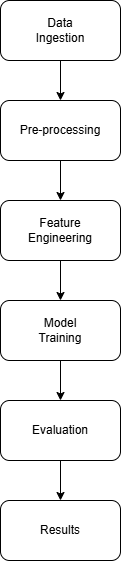

The diagram above was exported from draw.io. Its source (the exported page's mxGraphModel, read from the mxfile embedded in the PNG):
<mxGraphModel dx="578" dy="876" grid="1" gridSize="10" guides="1" tooltips="1" connect="1" arrows="1" fold="1" page="1" pageScale="1" pageWidth="850" pageHeight="1100" math="0" shadow="0">
  <root>
    <mxCell id="0" />
    <mxCell id="1" parent="0" />
    <mxCell id="4I1Q0lzE4hm3A643x5Ht-7" style="edgeStyle=orthogonalEdgeStyle;rounded=0;orthogonalLoop=1;jettySize=auto;html=1;exitX=0.5;exitY=1;exitDx=0;exitDy=0;entryX=0.5;entryY=0;entryDx=0;entryDy=0;" edge="1" parent="1" source="4I1Q0lzE4hm3A643x5Ht-1" target="4I1Q0lzE4hm3A643x5Ht-2">
      <mxGeometry relative="1" as="geometry" />
    </mxCell>
    <mxCell id="4I1Q0lzE4hm3A643x5Ht-1" value="Data&lt;div&gt;Ingestion&lt;/div&gt;" style="rounded=1;whiteSpace=wrap;html=1;" vertex="1" parent="1">
      <mxGeometry x="190" y="140" width="120" height="60" as="geometry" />
    </mxCell>
    <mxCell id="4I1Q0lzE4hm3A643x5Ht-8" style="edgeStyle=orthogonalEdgeStyle;rounded=0;orthogonalLoop=1;jettySize=auto;html=1;exitX=0.5;exitY=1;exitDx=0;exitDy=0;entryX=0.5;entryY=0;entryDx=0;entryDy=0;" edge="1" parent="1" source="4I1Q0lzE4hm3A643x5Ht-2" target="4I1Q0lzE4hm3A643x5Ht-3">
      <mxGeometry relative="1" as="geometry" />
    </mxCell>
    <mxCell id="4I1Q0lzE4hm3A643x5Ht-2" value="Pre-processing" style="rounded=1;whiteSpace=wrap;html=1;" vertex="1" parent="1">
      <mxGeometry x="190" y="240" width="120" height="60" as="geometry" />
    </mxCell>
    <mxCell id="4I1Q0lzE4hm3A643x5Ht-9" style="edgeStyle=orthogonalEdgeStyle;rounded=0;orthogonalLoop=1;jettySize=auto;html=1;exitX=0.5;exitY=1;exitDx=0;exitDy=0;entryX=0.5;entryY=0;entryDx=0;entryDy=0;" edge="1" parent="1" source="4I1Q0lzE4hm3A643x5Ht-3" target="4I1Q0lzE4hm3A643x5Ht-4">
      <mxGeometry relative="1" as="geometry" />
    </mxCell>
    <mxCell id="4I1Q0lzE4hm3A643x5Ht-3" value="Feature&lt;div&gt;Engineering&lt;/div&gt;" style="rounded=1;whiteSpace=wrap;html=1;" vertex="1" parent="1">
      <mxGeometry x="190" y="340" width="120" height="60" as="geometry" />
    </mxCell>
    <mxCell id="4I1Q0lzE4hm3A643x5Ht-10" style="edgeStyle=orthogonalEdgeStyle;rounded=0;orthogonalLoop=1;jettySize=auto;html=1;exitX=0.5;exitY=1;exitDx=0;exitDy=0;" edge="1" parent="1" source="4I1Q0lzE4hm3A643x5Ht-4" target="4I1Q0lzE4hm3A643x5Ht-5">
      <mxGeometry relative="1" as="geometry" />
    </mxCell>
    <mxCell id="4I1Q0lzE4hm3A643x5Ht-4" value="Model&lt;div&gt;Training&lt;/div&gt;" style="rounded=1;whiteSpace=wrap;html=1;" vertex="1" parent="1">
      <mxGeometry x="190" y="440" width="120" height="60" as="geometry" />
    </mxCell>
    <mxCell id="4I1Q0lzE4hm3A643x5Ht-11" style="edgeStyle=orthogonalEdgeStyle;rounded=0;orthogonalLoop=1;jettySize=auto;html=1;exitX=0.5;exitY=1;exitDx=0;exitDy=0;" edge="1" parent="1" source="4I1Q0lzE4hm3A643x5Ht-5" target="4I1Q0lzE4hm3A643x5Ht-6">
      <mxGeometry relative="1" as="geometry" />
    </mxCell>
    <mxCell id="4I1Q0lzE4hm3A643x5Ht-5" value="Evaluation" style="rounded=1;whiteSpace=wrap;html=1;" vertex="1" parent="1">
      <mxGeometry x="190" y="540" width="120" height="60" as="geometry" />
    </mxCell>
    <mxCell id="4I1Q0lzE4hm3A643x5Ht-6" value="Results" style="rounded=1;whiteSpace=wrap;html=1;" vertex="1" parent="1">
      <mxGeometry x="190" y="640" width="120" height="60" as="geometry" />
    </mxCell>
  </root>
</mxGraphModel>